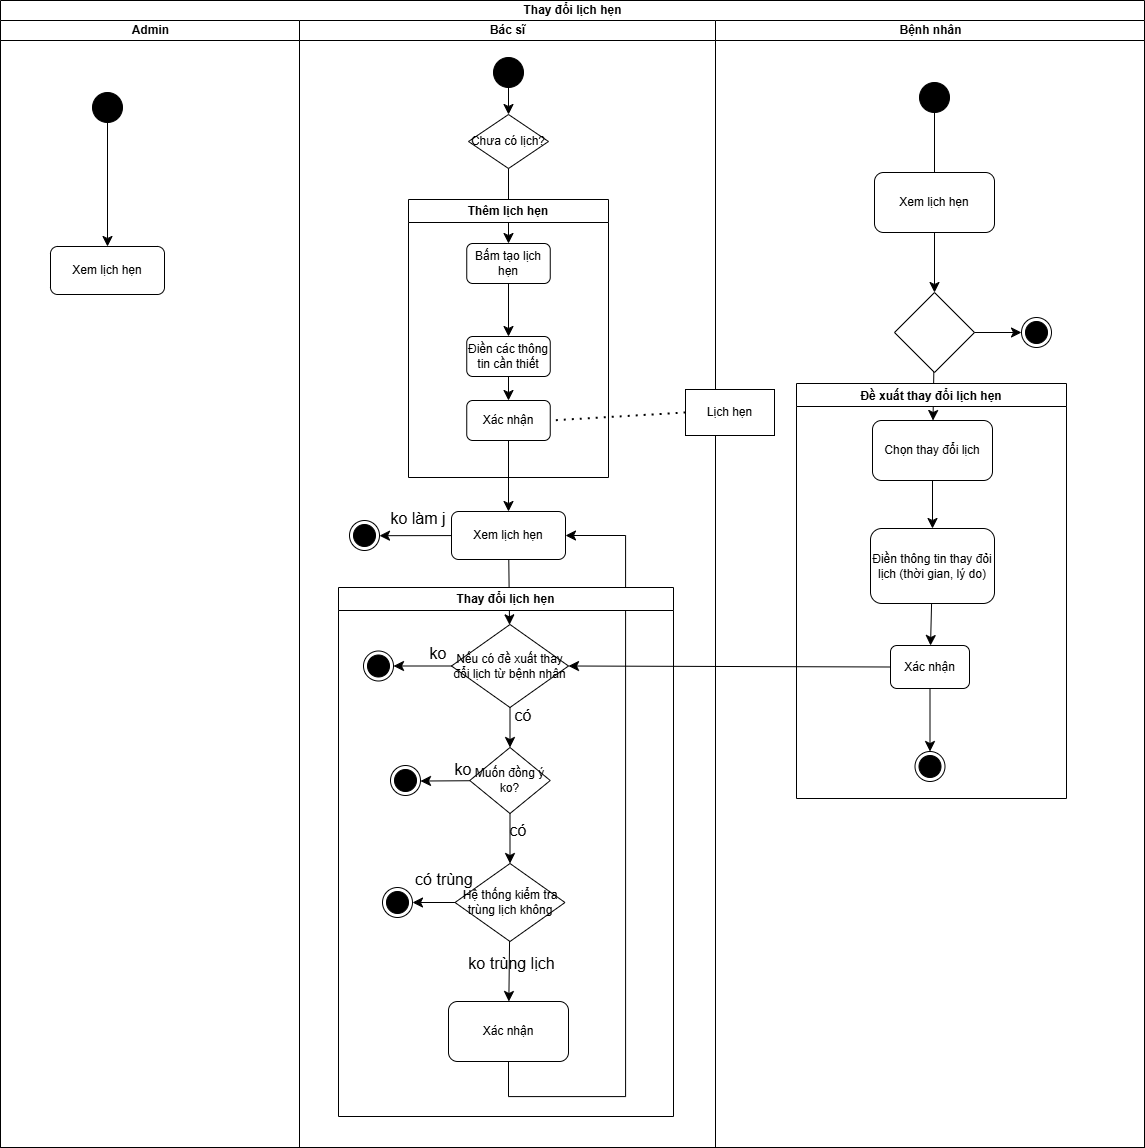

The diagram above was exported from draw.io. Its source (the exported page's mxGraphModel, read from the mxfile embedded in the PNG):
<mxGraphModel dx="902" dy="1335" grid="0" gridSize="10" guides="1" tooltips="1" connect="1" arrows="1" fold="1" page="0" pageScale="1" pageWidth="850" pageHeight="1100" math="0" shadow="0">
  <root>
    <mxCell id="0" />
    <mxCell id="1" parent="0" />
    <mxCell id="LEaY_H1RUPZMlstYbgtP-1" value="Thay đổi lịch hẹn" style="swimlane;childLayout=stackLayout;resizeParent=1;resizeParentMax=0;startSize=20;html=1;" vertex="1" parent="1">
      <mxGeometry x="14" y="-40" width="1144" height="1147" as="geometry" />
    </mxCell>
    <mxCell id="LEaY_H1RUPZMlstYbgtP-2" value="Admin" style="swimlane;startSize=20;html=1;" vertex="1" parent="LEaY_H1RUPZMlstYbgtP-1">
      <mxGeometry y="20" width="299" height="1127" as="geometry" />
    </mxCell>
    <mxCell id="LEaY_H1RUPZMlstYbgtP-24" value="" style="ellipse;fillColor=strokeColor;html=1;" vertex="1" parent="LEaY_H1RUPZMlstYbgtP-2">
      <mxGeometry x="91.99999999999955" y="72" width="30" height="30" as="geometry" />
    </mxCell>
    <mxCell id="LEaY_H1RUPZMlstYbgtP-36" value="Xem lịch hẹn" style="rounded=1;whiteSpace=wrap;html=1;" vertex="1" parent="LEaY_H1RUPZMlstYbgtP-2">
      <mxGeometry x="50" y="226" width="114" height="48" as="geometry" />
    </mxCell>
    <mxCell id="LEaY_H1RUPZMlstYbgtP-37" value="" style="endArrow=classic;html=1;rounded=0;fontSize=12;startSize=8;endSize=8;curved=1;exitX=0.5;exitY=1;exitDx=0;exitDy=0;entryX=0.5;entryY=0;entryDx=0;entryDy=0;" edge="1" parent="LEaY_H1RUPZMlstYbgtP-2" source="LEaY_H1RUPZMlstYbgtP-24" target="LEaY_H1RUPZMlstYbgtP-36">
      <mxGeometry width="50" height="50" relative="1" as="geometry">
        <mxPoint x="129" y="328" as="sourcePoint" />
        <mxPoint x="179" y="278" as="targetPoint" />
      </mxGeometry>
    </mxCell>
    <mxCell id="LEaY_H1RUPZMlstYbgtP-3" value="Bác sĩ" style="swimlane;startSize=20;html=1;" vertex="1" parent="LEaY_H1RUPZMlstYbgtP-1">
      <mxGeometry x="299" y="20" width="416" height="1127" as="geometry" />
    </mxCell>
    <mxCell id="LEaY_H1RUPZMlstYbgtP-5" value="" style="ellipse;fillColor=strokeColor;html=1;" vertex="1" parent="LEaY_H1RUPZMlstYbgtP-3">
      <mxGeometry x="193.99999999999955" y="37" width="30" height="30" as="geometry" />
    </mxCell>
    <mxCell id="LEaY_H1RUPZMlstYbgtP-7" value="Chưa có lịch?" style="rhombus;whiteSpace=wrap;html=1;" vertex="1" parent="LEaY_H1RUPZMlstYbgtP-3">
      <mxGeometry x="169" y="94" width="80" height="54" as="geometry" />
    </mxCell>
    <mxCell id="LEaY_H1RUPZMlstYbgtP-6" value="" style="endArrow=classic;html=1;rounded=0;fontSize=12;startSize=8;endSize=8;curved=1;exitX=0.5;exitY=1;exitDx=0;exitDy=0;" edge="1" parent="LEaY_H1RUPZMlstYbgtP-3" source="LEaY_H1RUPZMlstYbgtP-5" target="LEaY_H1RUPZMlstYbgtP-7">
      <mxGeometry width="50" height="50" relative="1" as="geometry">
        <mxPoint x="99.99999999999955" y="245" as="sourcePoint" />
        <mxPoint x="149.99999999999955" y="195" as="targetPoint" />
      </mxGeometry>
    </mxCell>
    <mxCell id="LEaY_H1RUPZMlstYbgtP-9" value="" style="edgeStyle=none;curved=1;rounded=0;orthogonalLoop=1;jettySize=auto;html=1;fontSize=12;startSize=8;endSize=8;" edge="1" parent="LEaY_H1RUPZMlstYbgtP-3" source="LEaY_H1RUPZMlstYbgtP-7" target="LEaY_H1RUPZMlstYbgtP-13">
      <mxGeometry relative="1" as="geometry">
        <mxPoint x="209" y="179" as="targetPoint" />
      </mxGeometry>
    </mxCell>
    <mxCell id="LEaY_H1RUPZMlstYbgtP-11" value="Thêm lịch hẹn" style="swimlane;whiteSpace=wrap;html=1;" vertex="1" parent="LEaY_H1RUPZMlstYbgtP-3">
      <mxGeometry x="109" y="179" width="200" height="278" as="geometry" />
    </mxCell>
    <mxCell id="LEaY_H1RUPZMlstYbgtP-16" value="" style="edgeStyle=none;curved=1;rounded=0;orthogonalLoop=1;jettySize=auto;html=1;fontSize=12;startSize=8;endSize=8;" edge="1" parent="LEaY_H1RUPZMlstYbgtP-11" source="LEaY_H1RUPZMlstYbgtP-13" target="LEaY_H1RUPZMlstYbgtP-15">
      <mxGeometry relative="1" as="geometry" />
    </mxCell>
    <mxCell id="LEaY_H1RUPZMlstYbgtP-13" value="Bấm tạo lịch hẹn" style="rounded=1;whiteSpace=wrap;html=1;" vertex="1" parent="LEaY_H1RUPZMlstYbgtP-11">
      <mxGeometry x="58.25" y="44" width="83.5" height="40" as="geometry" />
    </mxCell>
    <mxCell id="LEaY_H1RUPZMlstYbgtP-15" value="Điền các thông tin cần thiết" style="rounded=1;whiteSpace=wrap;html=1;" vertex="1" parent="LEaY_H1RUPZMlstYbgtP-11">
      <mxGeometry x="58.25" y="137" width="83.5" height="40" as="geometry" />
    </mxCell>
    <mxCell id="LEaY_H1RUPZMlstYbgtP-17" value="Xác nhận" style="rounded=1;whiteSpace=wrap;html=1;" vertex="1" parent="LEaY_H1RUPZMlstYbgtP-11">
      <mxGeometry x="58.25" y="201" width="83.5" height="40" as="geometry" />
    </mxCell>
    <mxCell id="LEaY_H1RUPZMlstYbgtP-18" value="" style="edgeStyle=none;curved=1;rounded=0;orthogonalLoop=1;jettySize=auto;html=1;fontSize=12;startSize=8;endSize=8;" edge="1" parent="LEaY_H1RUPZMlstYbgtP-11" source="LEaY_H1RUPZMlstYbgtP-15" target="LEaY_H1RUPZMlstYbgtP-17">
      <mxGeometry relative="1" as="geometry" />
    </mxCell>
    <mxCell id="LEaY_H1RUPZMlstYbgtP-55" value="" style="edgeStyle=none;curved=1;rounded=0;orthogonalLoop=1;jettySize=auto;html=1;fontSize=12;startSize=8;endSize=8;" edge="1" parent="LEaY_H1RUPZMlstYbgtP-3" source="LEaY_H1RUPZMlstYbgtP-23" target="LEaY_H1RUPZMlstYbgtP-54">
      <mxGeometry relative="1" as="geometry" />
    </mxCell>
    <mxCell id="LEaY_H1RUPZMlstYbgtP-23" value="Xem lịch hẹn" style="rounded=1;whiteSpace=wrap;html=1;" vertex="1" parent="LEaY_H1RUPZMlstYbgtP-3">
      <mxGeometry x="151.99999999999955" y="491" width="114" height="48" as="geometry" />
    </mxCell>
    <mxCell id="LEaY_H1RUPZMlstYbgtP-22" value="" style="endArrow=classic;html=1;rounded=0;fontSize=12;startSize=8;endSize=8;curved=1;exitX=0.5;exitY=1;exitDx=0;exitDy=0;" edge="1" parent="LEaY_H1RUPZMlstYbgtP-3" source="LEaY_H1RUPZMlstYbgtP-17" target="LEaY_H1RUPZMlstYbgtP-23">
      <mxGeometry width="50" height="50" relative="1" as="geometry">
        <mxPoint x="173.99999999999955" y="421" as="sourcePoint" />
        <mxPoint x="206.99999999999955" y="492" as="targetPoint" />
      </mxGeometry>
    </mxCell>
    <mxCell id="LEaY_H1RUPZMlstYbgtP-54" value="Nếu có đề xuất thay đổi lịch từ bệnh nhân" style="rhombus;whiteSpace=wrap;html=1;" vertex="1" parent="LEaY_H1RUPZMlstYbgtP-3">
      <mxGeometry x="152" y="604" width="117" height="83" as="geometry" />
    </mxCell>
    <mxCell id="LEaY_H1RUPZMlstYbgtP-62" value="có" style="text;html=1;whiteSpace=wrap;strokeColor=none;fillColor=none;align=center;verticalAlign=middle;rounded=0;fontSize=16;" vertex="1" parent="LEaY_H1RUPZMlstYbgtP-3">
      <mxGeometry x="194" y="680" width="60" height="30" as="geometry" />
    </mxCell>
    <mxCell id="LEaY_H1RUPZMlstYbgtP-66" value="" style="ellipse;html=1;shape=endState;fillColor=strokeColor;" vertex="1" parent="LEaY_H1RUPZMlstYbgtP-3">
      <mxGeometry x="91" y="745" width="30" height="30" as="geometry" />
    </mxCell>
    <mxCell id="LEaY_H1RUPZMlstYbgtP-75" value="" style="edgeStyle=none;curved=1;rounded=0;orthogonalLoop=1;jettySize=auto;html=1;fontSize=12;startSize=8;endSize=8;entryX=1;entryY=0.5;entryDx=0;entryDy=0;" edge="1" parent="LEaY_H1RUPZMlstYbgtP-3" source="LEaY_H1RUPZMlstYbgtP-68" target="LEaY_H1RUPZMlstYbgtP-73">
      <mxGeometry relative="1" as="geometry">
        <mxPoint x="35.5" y="882.0000000000002" as="targetPoint" />
      </mxGeometry>
    </mxCell>
    <mxCell id="LEaY_H1RUPZMlstYbgtP-68" value="Hệ thống kiểm tra trùng lịch không" style="rhombus;whiteSpace=wrap;html=1;" vertex="1" parent="LEaY_H1RUPZMlstYbgtP-3">
      <mxGeometry x="155.5" y="843" width="110" height="78" as="geometry" />
    </mxCell>
    <mxCell id="LEaY_H1RUPZMlstYbgtP-63" value="Muốn đồng ý ko?" style="rhombus;whiteSpace=wrap;html=1;" vertex="1" parent="LEaY_H1RUPZMlstYbgtP-3">
      <mxGeometry x="170.25" y="727" width="80.5" height="66" as="geometry" />
    </mxCell>
    <mxCell id="LEaY_H1RUPZMlstYbgtP-58" value="" style="edgeStyle=none;curved=1;rounded=0;orthogonalLoop=1;jettySize=auto;html=1;fontSize=12;startSize=8;endSize=8;" edge="1" parent="LEaY_H1RUPZMlstYbgtP-3" source="LEaY_H1RUPZMlstYbgtP-54" target="LEaY_H1RUPZMlstYbgtP-63">
      <mxGeometry relative="1" as="geometry">
        <mxPoint x="210.5" y="760" as="targetPoint" />
      </mxGeometry>
    </mxCell>
    <mxCell id="LEaY_H1RUPZMlstYbgtP-65" value="" style="edgeStyle=none;curved=1;rounded=0;orthogonalLoop=1;jettySize=auto;html=1;fontSize=12;startSize=8;endSize=8;" edge="1" parent="LEaY_H1RUPZMlstYbgtP-3" source="LEaY_H1RUPZMlstYbgtP-63" target="LEaY_H1RUPZMlstYbgtP-66">
      <mxGeometry relative="1" as="geometry">
        <mxPoint x="50.5" y="760" as="targetPoint" />
      </mxGeometry>
    </mxCell>
    <mxCell id="LEaY_H1RUPZMlstYbgtP-69" value="" style="edgeStyle=none;curved=1;rounded=0;orthogonalLoop=1;jettySize=auto;html=1;fontSize=12;startSize=8;endSize=8;" edge="1" parent="LEaY_H1RUPZMlstYbgtP-3" source="LEaY_H1RUPZMlstYbgtP-63" target="LEaY_H1RUPZMlstYbgtP-68">
      <mxGeometry relative="1" as="geometry" />
    </mxCell>
    <mxCell id="LEaY_H1RUPZMlstYbgtP-73" value="" style="ellipse;html=1;shape=endState;fillColor=strokeColor;" vertex="1" parent="LEaY_H1RUPZMlstYbgtP-3">
      <mxGeometry x="83" y="867" width="30" height="30" as="geometry" />
    </mxCell>
    <mxCell id="LEaY_H1RUPZMlstYbgtP-76" value="có trùng" style="text;html=1;whiteSpace=wrap;strokeColor=none;fillColor=none;align=center;verticalAlign=middle;rounded=0;fontSize=16;" vertex="1" parent="LEaY_H1RUPZMlstYbgtP-3">
      <mxGeometry x="115" y="844" width="60" height="30" as="geometry" />
    </mxCell>
    <mxCell id="LEaY_H1RUPZMlstYbgtP-81" value="Xác nhận" style="rounded=1;whiteSpace=wrap;html=1;" vertex="1" parent="LEaY_H1RUPZMlstYbgtP-3">
      <mxGeometry x="149.00201342281883" y="981" width="120" height="60" as="geometry" />
    </mxCell>
    <mxCell id="LEaY_H1RUPZMlstYbgtP-78" value="" style="edgeStyle=none;curved=1;rounded=0;orthogonalLoop=1;jettySize=auto;html=1;fontSize=12;startSize=8;endSize=8;" edge="1" parent="LEaY_H1RUPZMlstYbgtP-3" source="LEaY_H1RUPZMlstYbgtP-68" target="LEaY_H1RUPZMlstYbgtP-81">
      <mxGeometry relative="1" as="geometry">
        <mxPoint x="209.30201342281885" y="986" as="targetPoint" />
      </mxGeometry>
    </mxCell>
    <mxCell id="LEaY_H1RUPZMlstYbgtP-82" value="" style="endArrow=classic;html=1;rounded=0;fontSize=12;startSize=8;endSize=8;exitX=0.5;exitY=1;exitDx=0;exitDy=0;entryX=1;entryY=0.5;entryDx=0;entryDy=0;edgeStyle=orthogonalEdgeStyle;" edge="1" parent="LEaY_H1RUPZMlstYbgtP-3" source="LEaY_H1RUPZMlstYbgtP-81" target="LEaY_H1RUPZMlstYbgtP-23">
      <mxGeometry width="50" height="50" relative="1" as="geometry">
        <mxPoint x="248" y="743" as="sourcePoint" />
        <mxPoint x="298" y="693" as="targetPoint" />
        <Array as="points">
          <mxPoint x="209" y="1076" />
          <mxPoint x="326" y="1076" />
          <mxPoint x="326" y="515" />
        </Array>
      </mxGeometry>
    </mxCell>
    <mxCell id="LEaY_H1RUPZMlstYbgtP-85" value="" style="ellipse;html=1;shape=endState;fillColor=strokeColor;" vertex="1" parent="LEaY_H1RUPZMlstYbgtP-3">
      <mxGeometry x="49.999999999999545" y="499.9999999999998" width="30" height="30" as="geometry" />
    </mxCell>
    <mxCell id="LEaY_H1RUPZMlstYbgtP-84" value="" style="edgeStyle=none;curved=1;rounded=0;orthogonalLoop=1;jettySize=auto;html=1;fontSize=12;startSize=8;endSize=8;" edge="1" parent="LEaY_H1RUPZMlstYbgtP-3" source="LEaY_H1RUPZMlstYbgtP-23" target="LEaY_H1RUPZMlstYbgtP-85">
      <mxGeometry relative="1" as="geometry">
        <mxPoint x="31.999999999999545" y="514.9999999999998" as="targetPoint" />
      </mxGeometry>
    </mxCell>
    <mxCell id="LEaY_H1RUPZMlstYbgtP-59" value="" style="endArrow=classic;html=1;rounded=0;fontSize=12;startSize=8;endSize=8;curved=1;exitX=0;exitY=0.5;exitDx=0;exitDy=0;" edge="1" parent="LEaY_H1RUPZMlstYbgtP-3" source="LEaY_H1RUPZMlstYbgtP-54" target="LEaY_H1RUPZMlstYbgtP-60">
      <mxGeometry width="50" height="50" relative="1" as="geometry">
        <mxPoint x="200" y="641" as="sourcePoint" />
        <mxPoint x="-6" y="646" as="targetPoint" />
      </mxGeometry>
    </mxCell>
    <mxCell id="LEaY_H1RUPZMlstYbgtP-86" value="ko làm j" style="text;html=1;whiteSpace=wrap;strokeColor=none;fillColor=none;align=center;verticalAlign=middle;rounded=0;fontSize=16;" vertex="1" parent="LEaY_H1RUPZMlstYbgtP-3">
      <mxGeometry x="89" y="483" width="60" height="30" as="geometry" />
    </mxCell>
    <mxCell id="LEaY_H1RUPZMlstYbgtP-87" value="Thay đổi lịch hẹn" style="swimlane;whiteSpace=wrap;html=1;" vertex="1" parent="LEaY_H1RUPZMlstYbgtP-3">
      <mxGeometry x="39" y="567" width="335" height="529" as="geometry" />
    </mxCell>
    <mxCell id="LEaY_H1RUPZMlstYbgtP-60" value="" style="ellipse;html=1;shape=endState;fillColor=strokeColor;" vertex="1" parent="LEaY_H1RUPZMlstYbgtP-87">
      <mxGeometry x="25" y="63.5" width="30" height="30" as="geometry" />
    </mxCell>
    <mxCell id="LEaY_H1RUPZMlstYbgtP-61" value="ko" style="text;html=1;whiteSpace=wrap;strokeColor=none;fillColor=none;align=center;verticalAlign=middle;rounded=0;fontSize=16;" vertex="1" parent="LEaY_H1RUPZMlstYbgtP-87">
      <mxGeometry x="70" y="51" width="60" height="30" as="geometry" />
    </mxCell>
    <mxCell id="LEaY_H1RUPZMlstYbgtP-67" value="ko" style="text;html=1;whiteSpace=wrap;strokeColor=none;fillColor=none;align=center;verticalAlign=middle;rounded=0;fontSize=16;" vertex="1" parent="LEaY_H1RUPZMlstYbgtP-87">
      <mxGeometry x="95" y="167" width="60" height="30" as="geometry" />
    </mxCell>
    <mxCell id="LEaY_H1RUPZMlstYbgtP-79" value="ko trùng lịch" style="text;html=1;whiteSpace=wrap;strokeColor=none;fillColor=none;align=center;verticalAlign=middle;rounded=0;fontSize=16;" vertex="1" parent="LEaY_H1RUPZMlstYbgtP-87">
      <mxGeometry x="122" y="361" width="103" height="30" as="geometry" />
    </mxCell>
    <mxCell id="LEaY_H1RUPZMlstYbgtP-70" value="có" style="text;html=1;whiteSpace=wrap;strokeColor=none;fillColor=none;align=center;verticalAlign=middle;rounded=0;fontSize=16;" vertex="1" parent="LEaY_H1RUPZMlstYbgtP-87">
      <mxGeometry x="150" y="228" width="60" height="30" as="geometry" />
    </mxCell>
    <mxCell id="LEaY_H1RUPZMlstYbgtP-4" value="Bệnh nhân" style="swimlane;startSize=20;html=1;" vertex="1" parent="LEaY_H1RUPZMlstYbgtP-1">
      <mxGeometry x="715" y="20" width="429" height="1127" as="geometry" />
    </mxCell>
    <mxCell id="LEaY_H1RUPZMlstYbgtP-20" value="Lịch hẹn" style="rounded=0;whiteSpace=wrap;html=1;" vertex="1" parent="LEaY_H1RUPZMlstYbgtP-4">
      <mxGeometry x="-30" y="369" width="89" height="46" as="geometry" />
    </mxCell>
    <mxCell id="LEaY_H1RUPZMlstYbgtP-25" value="" style="ellipse;fillColor=strokeColor;html=1;" vertex="1" parent="LEaY_H1RUPZMlstYbgtP-4">
      <mxGeometry x="203.99999999999955" y="62" width="30" height="30" as="geometry" />
    </mxCell>
    <mxCell id="LEaY_H1RUPZMlstYbgtP-34" value="Xem lịch hẹn" style="rounded=1;whiteSpace=wrap;html=1;" vertex="1" parent="LEaY_H1RUPZMlstYbgtP-4">
      <mxGeometry x="159" y="152" width="120" height="60" as="geometry" />
    </mxCell>
    <mxCell id="LEaY_H1RUPZMlstYbgtP-29" value="" style="endArrow=none;html=1;rounded=0;fontSize=12;startSize=8;endSize=8;curved=1;entryX=0.5;entryY=1;entryDx=0;entryDy=0;" edge="1" parent="LEaY_H1RUPZMlstYbgtP-4" source="LEaY_H1RUPZMlstYbgtP-34" target="LEaY_H1RUPZMlstYbgtP-25">
      <mxGeometry width="50" height="50" relative="1" as="geometry">
        <mxPoint x="219" y="135" as="sourcePoint" />
        <mxPoint x="46" y="340" as="targetPoint" />
      </mxGeometry>
    </mxCell>
    <mxCell id="LEaY_H1RUPZMlstYbgtP-44" value="" style="edgeStyle=none;curved=1;rounded=0;orthogonalLoop=1;jettySize=auto;html=1;fontSize=12;startSize=8;endSize=8;" edge="1" parent="LEaY_H1RUPZMlstYbgtP-4" source="LEaY_H1RUPZMlstYbgtP-38" target="LEaY_H1RUPZMlstYbgtP-43">
      <mxGeometry relative="1" as="geometry" />
    </mxCell>
    <mxCell id="LEaY_H1RUPZMlstYbgtP-38" value="" style="rhombus;whiteSpace=wrap;html=1;" vertex="1" parent="LEaY_H1RUPZMlstYbgtP-4">
      <mxGeometry x="179" y="272" width="80" height="80" as="geometry" />
    </mxCell>
    <mxCell id="LEaY_H1RUPZMlstYbgtP-39" value="" style="endArrow=classic;html=1;rounded=0;fontSize=12;startSize=8;endSize=8;curved=1;exitX=0.5;exitY=1;exitDx=0;exitDy=0;entryX=0.5;entryY=0;entryDx=0;entryDy=0;" edge="1" parent="LEaY_H1RUPZMlstYbgtP-4" source="LEaY_H1RUPZMlstYbgtP-34" target="LEaY_H1RUPZMlstYbgtP-38">
      <mxGeometry width="50" height="50" relative="1" as="geometry">
        <mxPoint x="121" y="404" as="sourcePoint" />
        <mxPoint x="171" y="354" as="targetPoint" />
      </mxGeometry>
    </mxCell>
    <mxCell id="LEaY_H1RUPZMlstYbgtP-42" value="" style="ellipse;html=1;shape=endState;fillColor=strokeColor;" vertex="1" parent="LEaY_H1RUPZMlstYbgtP-4">
      <mxGeometry x="305.9999999999998" y="297" width="30" height="30" as="geometry" />
    </mxCell>
    <mxCell id="LEaY_H1RUPZMlstYbgtP-41" value="" style="edgeStyle=none;curved=1;rounded=0;orthogonalLoop=1;jettySize=auto;html=1;fontSize=12;startSize=8;endSize=8;" edge="1" parent="LEaY_H1RUPZMlstYbgtP-4" source="LEaY_H1RUPZMlstYbgtP-38" target="LEaY_H1RUPZMlstYbgtP-42">
      <mxGeometry relative="1" as="geometry">
        <mxPoint x="418.9999999999998" y="312" as="targetPoint" />
      </mxGeometry>
    </mxCell>
    <mxCell id="LEaY_H1RUPZMlstYbgtP-46" value="" style="edgeStyle=none;curved=1;rounded=0;orthogonalLoop=1;jettySize=auto;html=1;fontSize=12;startSize=8;endSize=8;" edge="1" parent="LEaY_H1RUPZMlstYbgtP-4" source="LEaY_H1RUPZMlstYbgtP-43" target="LEaY_H1RUPZMlstYbgtP-45">
      <mxGeometry relative="1" as="geometry" />
    </mxCell>
    <mxCell id="LEaY_H1RUPZMlstYbgtP-43" value="Chọn thay đổi lịch" style="rounded=1;whiteSpace=wrap;html=1;" vertex="1" parent="LEaY_H1RUPZMlstYbgtP-4">
      <mxGeometry x="157" y="400" width="120" height="60" as="geometry" />
    </mxCell>
    <mxCell id="LEaY_H1RUPZMlstYbgtP-50" value="" style="edgeStyle=none;curved=1;rounded=0;orthogonalLoop=1;jettySize=auto;html=1;fontSize=12;startSize=8;endSize=8;" edge="1" parent="LEaY_H1RUPZMlstYbgtP-4" source="LEaY_H1RUPZMlstYbgtP-45" target="LEaY_H1RUPZMlstYbgtP-49">
      <mxGeometry relative="1" as="geometry" />
    </mxCell>
    <mxCell id="LEaY_H1RUPZMlstYbgtP-45" value="Điền thông tin thay đỏi lịch (thời gian, lý do)" style="whiteSpace=wrap;html=1;rounded=1;" vertex="1" parent="LEaY_H1RUPZMlstYbgtP-4">
      <mxGeometry x="155" y="508" width="124" height="75" as="geometry" />
    </mxCell>
    <mxCell id="LEaY_H1RUPZMlstYbgtP-53" value="" style="edgeStyle=none;curved=1;rounded=0;orthogonalLoop=1;jettySize=auto;html=1;fontSize=12;startSize=8;endSize=8;" edge="1" parent="LEaY_H1RUPZMlstYbgtP-4" source="LEaY_H1RUPZMlstYbgtP-49" target="LEaY_H1RUPZMlstYbgtP-52">
      <mxGeometry relative="1" as="geometry" />
    </mxCell>
    <mxCell id="LEaY_H1RUPZMlstYbgtP-49" value="Xác nhận" style="whiteSpace=wrap;html=1;rounded=1;" vertex="1" parent="LEaY_H1RUPZMlstYbgtP-4">
      <mxGeometry x="175" y="625" width="79" height="43" as="geometry" />
    </mxCell>
    <mxCell id="LEaY_H1RUPZMlstYbgtP-51" value="Đề xuất thay đổi lịch hẹn" style="swimlane;" vertex="1" parent="LEaY_H1RUPZMlstYbgtP-4">
      <mxGeometry x="81" y="363" width="270" height="415" as="geometry" />
    </mxCell>
    <mxCell id="LEaY_H1RUPZMlstYbgtP-52" value="" style="ellipse;html=1;shape=endState;fillColor=strokeColor;" vertex="1" parent="LEaY_H1RUPZMlstYbgtP-4">
      <mxGeometry x="199.5" y="731" width="30" height="30" as="geometry" />
    </mxCell>
    <mxCell id="LEaY_H1RUPZMlstYbgtP-19" value="" style="endArrow=none;dashed=1;html=1;dashPattern=1 3;strokeWidth=2;rounded=0;fontSize=12;startSize=8;endSize=8;curved=1;entryX=1;entryY=0.5;entryDx=0;entryDy=0;exitX=0;exitY=0.5;exitDx=0;exitDy=0;" edge="1" parent="LEaY_H1RUPZMlstYbgtP-1" source="LEaY_H1RUPZMlstYbgtP-20" target="LEaY_H1RUPZMlstYbgtP-17">
      <mxGeometry width="50" height="50" relative="1" as="geometry">
        <mxPoint x="233.99999999999955" y="423" as="sourcePoint" />
        <mxPoint x="314.99999999999955" y="306" as="targetPoint" />
      </mxGeometry>
    </mxCell>
    <mxCell id="LEaY_H1RUPZMlstYbgtP-56" value="" style="endArrow=classic;html=1;rounded=0;fontSize=12;startSize=8;endSize=8;curved=1;exitX=0;exitY=0.5;exitDx=0;exitDy=0;entryX=1;entryY=0.5;entryDx=0;entryDy=0;" edge="1" parent="LEaY_H1RUPZMlstYbgtP-1" source="LEaY_H1RUPZMlstYbgtP-49" target="LEaY_H1RUPZMlstYbgtP-54">
      <mxGeometry width="50" height="50" relative="1" as="geometry">
        <mxPoint x="459" y="521" as="sourcePoint" />
        <mxPoint x="509" y="471" as="targetPoint" />
      </mxGeometry>
    </mxCell>
  </root>
</mxGraphModel>